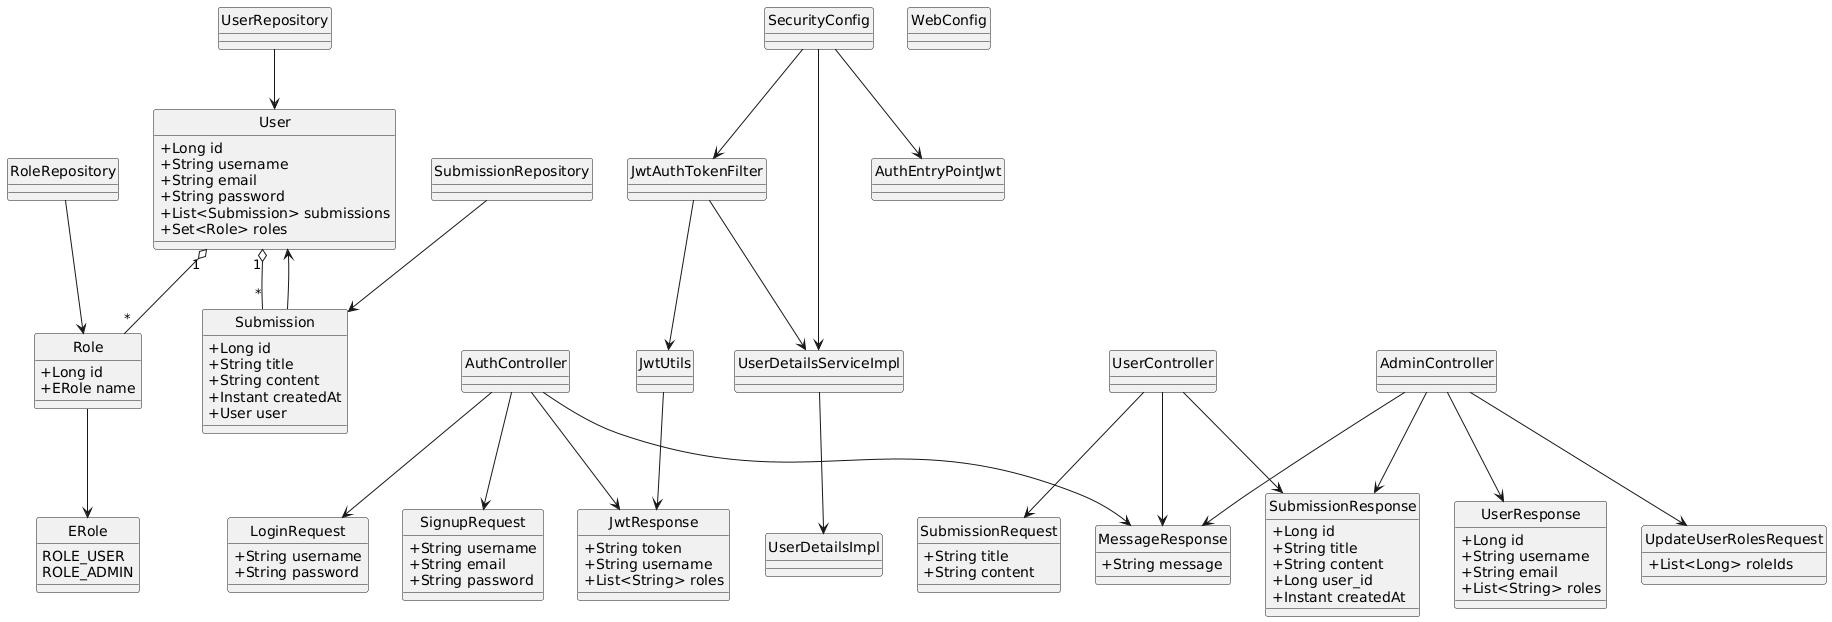

The diagram above was rendered by PlantUML. Its source (embedded in the PNG):
@startuml
skinparam classAttributeIconSize 0
skinparam style strictuml

' ======= ENTITIES =======
class User {
  +Long id
  +String username
  +String email
  +String password
  +List<Submission> submissions
  +Set<Role> roles
}

class Role {
  +Long id
  +ERole name
}

enum ERole {
  ROLE_USER
  ROLE_ADMIN
}

class Submission {
  +Long id
  +String title
  +String content
  +Instant createdAt
  +User user
}

' ======= DTOs =======
class SignupRequest {
  +String username
  +String email
  +String password
}

class LoginRequest {
  +String username
  +String password
}

class JwtResponse {
  +String token
  +String username
  +List<String> roles
}

class SubmissionRequest {
  +String title
  +String content
}

class SubmissionResponse {
  +Long id
  +String title
  +String content
  +Long user_id
  +Instant createdAt
}

class MessageResponse {
  +String message
}

class UpdateUserRolesRequest {
  +List<Long> roleIds
}

class UserResponse {
  +Long id
  +String username
  +String email
  +List<String> roles
}

' ======= CONTROLLERS =======
class AuthController
class AdminController
class UserController

' ======= REPOSITORIES =======
class UserRepository
class RoleRepository
class SubmissionRepository

' ======= SECURITY / SERVICES =======
class UserDetailsImpl
class UserDetailsServiceImpl
class JwtUtils
class JwtAuthTokenFilter
class AuthEntryPointJwt
class SecurityConfig
class WebConfig

' ======= RELATIONSHIPS =======
User "1" o-- "*" Submission
User "1" o-- "*" Role
Submission --> User
Role --> ERole

AuthController --> SignupRequest
AuthController --> LoginRequest
AuthController --> JwtResponse
AuthController --> MessageResponse

UserController --> SubmissionRequest
UserController --> SubmissionResponse
UserController --> MessageResponse

AdminController --> UserResponse
AdminController --> SubmissionResponse
AdminController --> UpdateUserRolesRequest
AdminController --> MessageResponse

JwtUtils --> JwtResponse
UserDetailsServiceImpl --> UserDetailsImpl

UserRepository --> User
RoleRepository --> Role
SubmissionRepository --> Submission

JwtAuthTokenFilter --> JwtUtils
JwtAuthTokenFilter --> UserDetailsServiceImpl

SecurityConfig --> JwtAuthTokenFilter

SecurityConfig --> AuthEntryPointJwt
SecurityConfig --> UserDetailsServiceImpl
@enduml